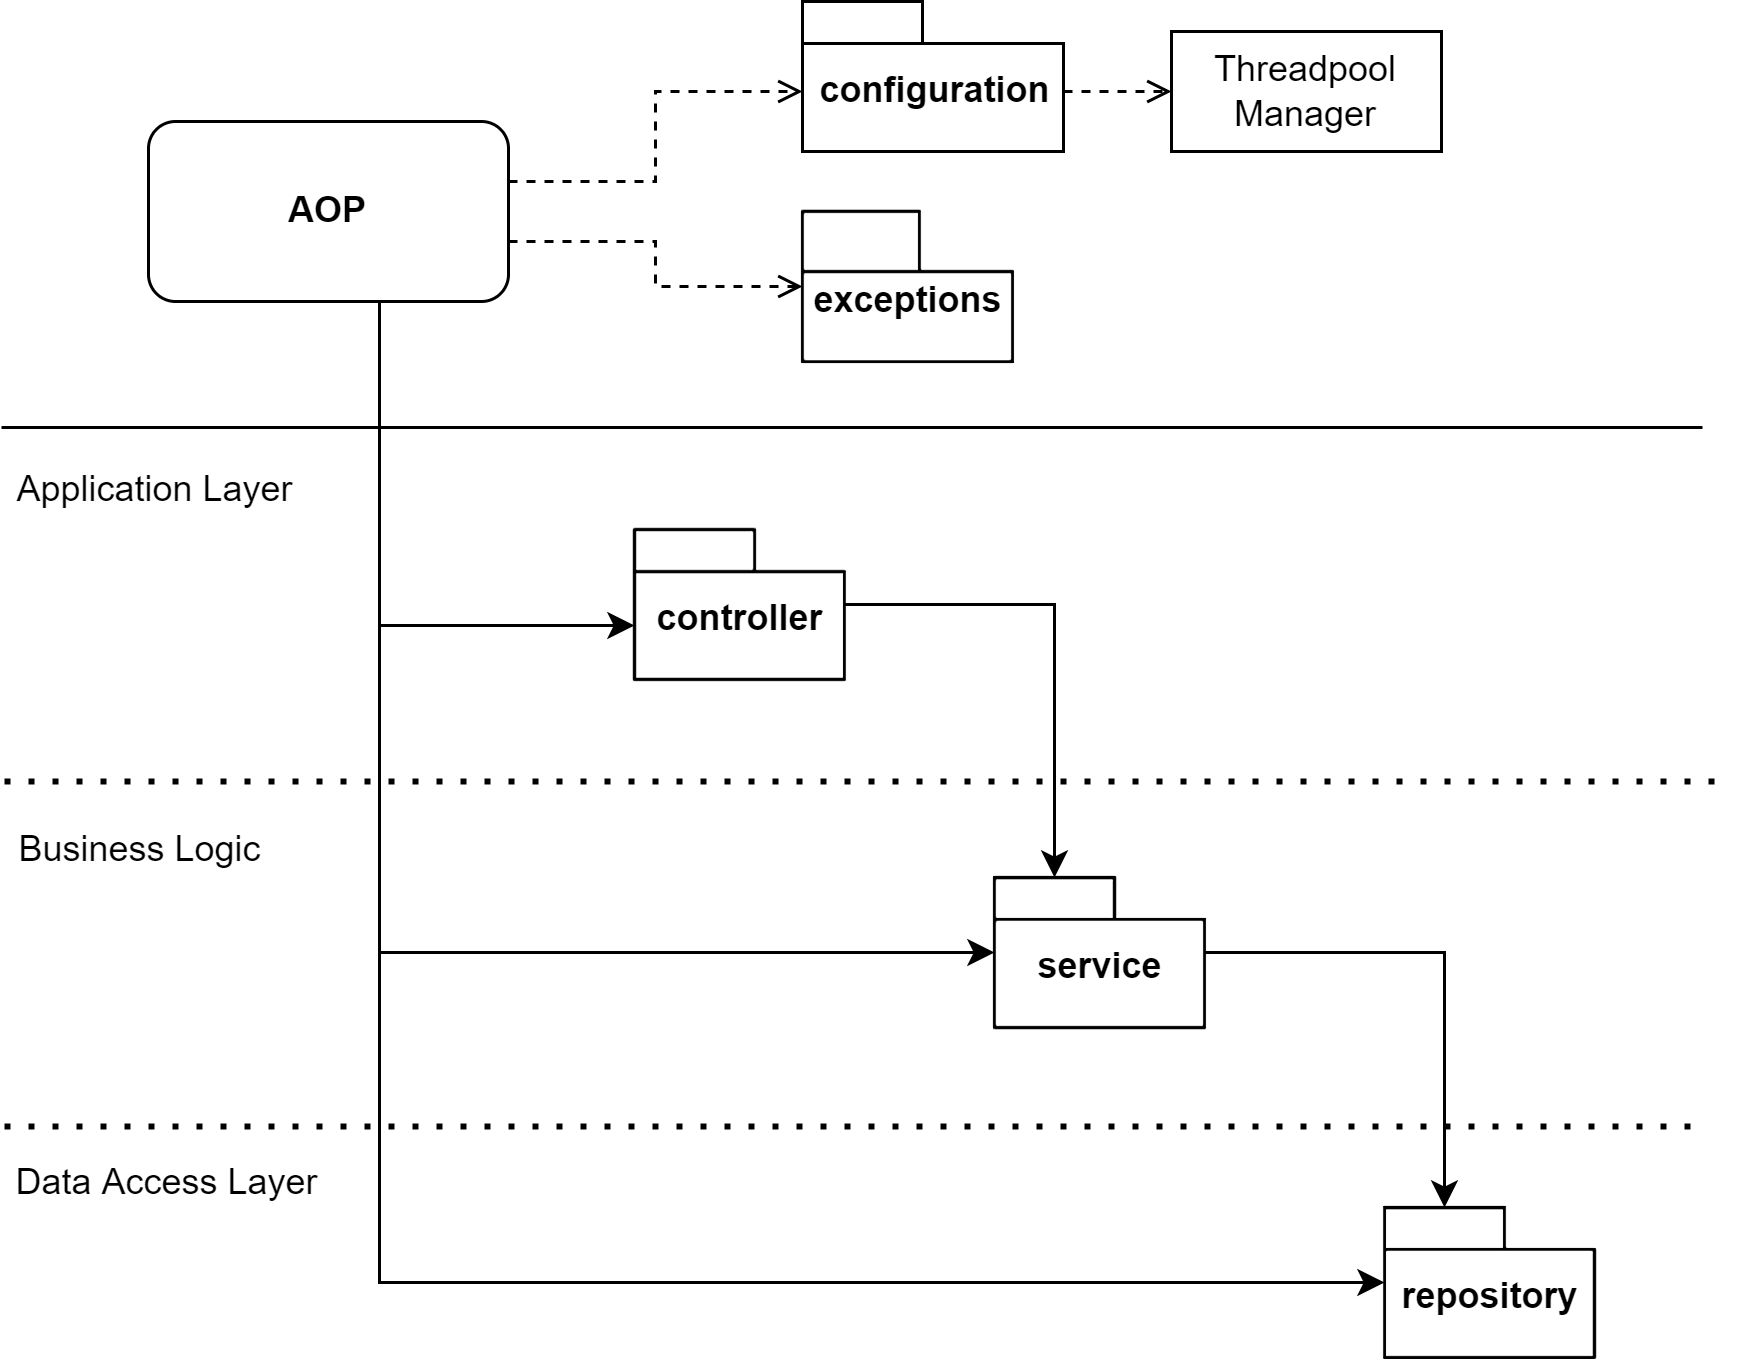

The diagram above was exported from draw.io. Its source (the exported page's mxGraphModel, read from the mxfile embedded in the PNG):
<mxGraphModel dx="-794" dy="-591" grid="1" gridSize="10" guides="1" tooltips="1" connect="1" arrows="1" fold="1" page="1" pageScale="1" pageWidth="827" pageHeight="1169" math="0" shadow="0">
  <root>
    <mxCell id="0" />
    <mxCell id="1" parent="0" />
    <mxCell id="KZqAqUn7Ki46Vpo_Fbii-16" value="" style="endArrow=none;dashed=1;html=1;dashPattern=1 3;strokeWidth=2;rounded=0;" parent="1" edge="1">
      <mxGeometry width="50" height="50" relative="1" as="geometry">
        <mxPoint x="1721" y="1555" as="sourcePoint" />
        <mxPoint x="2287" y="1555" as="targetPoint" />
      </mxGeometry>
    </mxCell>
    <mxCell id="KZqAqUn7Ki46Vpo_Fbii-17" value="repository" style="shape=folder;fontStyle=1;spacingTop=10;tabWidth=40;tabHeight=14;tabPosition=left;html=1;" parent="1" vertex="1">
      <mxGeometry x="2181" y="1582" width="70" height="50" as="geometry" />
    </mxCell>
    <mxCell id="KZqAqUn7Ki46Vpo_Fbii-18" value="" style="endArrow=none;dashed=1;html=1;dashPattern=1 3;strokeWidth=2;rounded=0;" parent="1" edge="1">
      <mxGeometry width="50" height="50" relative="1" as="geometry">
        <mxPoint x="1721" y="1440" as="sourcePoint" />
        <mxPoint x="2297" y="1440" as="targetPoint" />
      </mxGeometry>
    </mxCell>
    <mxCell id="KZqAqUn7Ki46Vpo_Fbii-19" style="edgeStyle=orthogonalEdgeStyle;rounded=0;orthogonalLoop=1;jettySize=auto;html=1;entryX=0;entryY=0;entryDx=20;entryDy=0;entryPerimeter=0;" parent="1" source="KZqAqUn7Ki46Vpo_Fbii-20" target="KZqAqUn7Ki46Vpo_Fbii-17" edge="1">
      <mxGeometry relative="1" as="geometry" />
    </mxCell>
    <mxCell id="KZqAqUn7Ki46Vpo_Fbii-20" value="service" style="shape=folder;fontStyle=1;spacingTop=10;tabWidth=40;tabHeight=14;tabPosition=left;html=1;" parent="1" vertex="1">
      <mxGeometry x="2051" y="1472" width="70" height="50" as="geometry" />
    </mxCell>
    <mxCell id="KZqAqUn7Ki46Vpo_Fbii-21" style="edgeStyle=orthogonalEdgeStyle;rounded=0;orthogonalLoop=1;jettySize=auto;html=1;entryX=0;entryY=0;entryDx=20;entryDy=0;entryPerimeter=0;" parent="1" source="KZqAqUn7Ki46Vpo_Fbii-22" target="KZqAqUn7Ki46Vpo_Fbii-20" edge="1">
      <mxGeometry relative="1" as="geometry" />
    </mxCell>
    <mxCell id="KZqAqUn7Ki46Vpo_Fbii-22" value="controller" style="shape=folder;fontStyle=1;spacingTop=10;tabWidth=40;tabHeight=14;tabPosition=left;html=1;" parent="1" vertex="1">
      <mxGeometry x="1931" y="1356" width="70" height="50" as="geometry" />
    </mxCell>
    <mxCell id="KZqAqUn7Ki46Vpo_Fbii-23" value="" style="endArrow=none;html=1;rounded=0;" parent="1" edge="1">
      <mxGeometry width="50" height="50" relative="1" as="geometry">
        <mxPoint x="1720" y="1322" as="sourcePoint" />
        <mxPoint x="2287" y="1322" as="targetPoint" />
      </mxGeometry>
    </mxCell>
    <mxCell id="KZqAqUn7Ki46Vpo_Fbii-24" style="edgeStyle=orthogonalEdgeStyle;rounded=0;orthogonalLoop=1;jettySize=auto;html=1;entryX=0;entryY=0;entryDx=0;entryDy=32;entryPerimeter=0;" parent="1" source="KZqAqUn7Ki46Vpo_Fbii-27" target="KZqAqUn7Ki46Vpo_Fbii-22" edge="1">
      <mxGeometry relative="1" as="geometry">
        <Array as="points">
          <mxPoint x="1846" y="1388" />
        </Array>
      </mxGeometry>
    </mxCell>
    <mxCell id="KZqAqUn7Ki46Vpo_Fbii-25" style="edgeStyle=orthogonalEdgeStyle;rounded=0;orthogonalLoop=1;jettySize=auto;html=1;" parent="1" source="KZqAqUn7Ki46Vpo_Fbii-27" target="KZqAqUn7Ki46Vpo_Fbii-20" edge="1">
      <mxGeometry relative="1" as="geometry">
        <Array as="points">
          <mxPoint x="1846" y="1497" />
        </Array>
      </mxGeometry>
    </mxCell>
    <mxCell id="KZqAqUn7Ki46Vpo_Fbii-26" style="edgeStyle=orthogonalEdgeStyle;rounded=0;orthogonalLoop=1;jettySize=auto;html=1;" parent="1" source="KZqAqUn7Ki46Vpo_Fbii-27" target="KZqAqUn7Ki46Vpo_Fbii-17" edge="1">
      <mxGeometry relative="1" as="geometry">
        <Array as="points">
          <mxPoint x="1846" y="1607" />
        </Array>
      </mxGeometry>
    </mxCell>
    <mxCell id="oKXJxM6B7nEpJsB6vmZb-6" style="edgeStyle=orthogonalEdgeStyle;rounded=0;orthogonalLoop=1;jettySize=auto;html=1;dashed=1;endArrow=open;endFill=0;" edge="1" parent="1" source="KZqAqUn7Ki46Vpo_Fbii-27" target="oKXJxM6B7nEpJsB6vmZb-12">
      <mxGeometry relative="1" as="geometry">
        <mxPoint x="1987" y="1210" as="targetPoint" />
        <Array as="points">
          <mxPoint x="1938" y="1240" />
          <mxPoint x="1938" y="1210" />
        </Array>
      </mxGeometry>
    </mxCell>
    <mxCell id="oKXJxM6B7nEpJsB6vmZb-8" style="edgeStyle=orthogonalEdgeStyle;rounded=0;orthogonalLoop=1;jettySize=auto;html=1;dashed=1;endArrow=open;endFill=0;" edge="1" parent="1" source="KZqAqUn7Ki46Vpo_Fbii-27" target="oKXJxM6B7nEpJsB6vmZb-10">
      <mxGeometry relative="1" as="geometry">
        <mxPoint x="1987" y="1270" as="targetPoint" />
        <Array as="points">
          <mxPoint x="1938" y="1260" />
          <mxPoint x="1938" y="1275" />
        </Array>
      </mxGeometry>
    </mxCell>
    <mxCell id="KZqAqUn7Ki46Vpo_Fbii-27" value="&lt;b&gt;AOP&lt;/b&gt;" style="rounded=1;whiteSpace=wrap;html=1;" parent="1" vertex="1">
      <mxGeometry x="1769" y="1220" width="120" height="60" as="geometry" />
    </mxCell>
    <mxCell id="KZqAqUn7Ki46Vpo_Fbii-28" value="Data Access Layer" style="text;html=1;align=center;verticalAlign=middle;resizable=0;points=[];autosize=1;strokeColor=none;fillColor=none;" parent="1" vertex="1">
      <mxGeometry x="1720" y="1565" width="110" height="18" as="geometry" />
    </mxCell>
    <mxCell id="KZqAqUn7Ki46Vpo_Fbii-29" value="Business Logic" style="text;html=1;align=center;verticalAlign=middle;resizable=0;points=[];autosize=1;strokeColor=none;fillColor=none;" parent="1" vertex="1">
      <mxGeometry x="1720" y="1454" width="91" height="18" as="geometry" />
    </mxCell>
    <mxCell id="KZqAqUn7Ki46Vpo_Fbii-30" value="Application Layer" style="text;html=1;align=center;verticalAlign=middle;resizable=0;points=[];autosize=1;strokeColor=none;fillColor=none;" parent="1" vertex="1">
      <mxGeometry x="1720" y="1334" width="102" height="18" as="geometry" />
    </mxCell>
    <mxCell id="oKXJxM6B7nEpJsB6vmZb-9" style="edgeStyle=orthogonalEdgeStyle;rounded=0;orthogonalLoop=1;jettySize=auto;html=1;dashed=1;endArrow=open;endFill=0;" edge="1" parent="1" source="oKXJxM6B7nEpJsB6vmZb-12" target="oKXJxM6B7nEpJsB6vmZb-4">
      <mxGeometry relative="1" as="geometry">
        <mxPoint x="2068" y="1210" as="sourcePoint" />
        <Array as="points">
          <mxPoint x="2090" y="1210" />
          <mxPoint x="2090" y="1210" />
        </Array>
      </mxGeometry>
    </mxCell>
    <mxCell id="oKXJxM6B7nEpJsB6vmZb-4" value="Threadpool&lt;br&gt;Manager" style="rounded=0;whiteSpace=wrap;html=1;" vertex="1" parent="1">
      <mxGeometry x="2110" y="1190" width="90" height="40" as="geometry" />
    </mxCell>
    <mxCell id="oKXJxM6B7nEpJsB6vmZb-10" value="exceptions" style="shape=folder;fontStyle=1;spacingTop=10;tabWidth=39;tabHeight=20;tabPosition=left;html=1;" vertex="1" parent="1">
      <mxGeometry x="1987" y="1250" width="70" height="50" as="geometry" />
    </mxCell>
    <mxCell id="oKXJxM6B7nEpJsB6vmZb-12" value="configuration" style="shape=folder;fontStyle=1;spacingTop=10;tabWidth=40;tabHeight=14;tabPosition=left;html=1;" vertex="1" parent="1">
      <mxGeometry x="1987" y="1180" width="87" height="50" as="geometry" />
    </mxCell>
  </root>
</mxGraphModel>